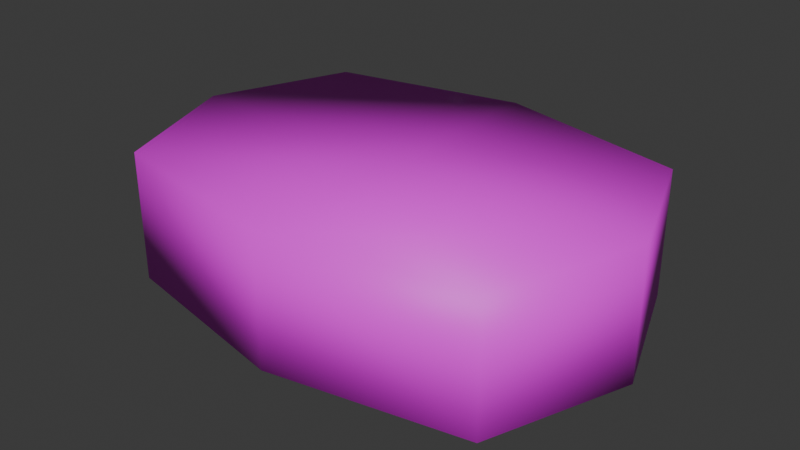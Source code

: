 # Source: WatermelonSliced.blend  (saved by Blender 4.2.66; exported with 4.5.12 LTS)
import bpy
from mathutils import Matrix  # noqa: F401  (used for matrix-valued properties, if any)

bpy.ops.wm.read_factory_settings(use_empty=True)
scene = bpy.context.scene
scene.name = 'Scene'

# ---- collections
col_collection = bpy.data.collections.new('Collection'); scene.collection.children.link(col_collection)

# ---- images (referenced by path relative to the original .blend; pixels are not part of the script)
import os
ASSET_DIR = os.environ.get("B2B_ASSET_DIR", "")  # directory of the original .blend (textures are referenced by path, not embedded)
HERE = os.path.dirname(os.path.abspath(__file__))  # packed textures are extracted next to this script under _unpacked/

def load_image(name, relpath, width, height, colorspace="sRGB"):
    """Load a texture the original file referenced (path relative to the .blend, or extracted next to this script)."""
    p = next((c for c in (os.path.join(HERE, relpath), os.path.join(ASSET_DIR, relpath)) if relpath and os.path.exists(c)), "")
    if p:
        img = bpy.data.images.load(p, check_existing=True)
        img.name = name
    else:  # same state as the original file: an image datablock whose file is absent (Cycles renders it pink)
        img = bpy.data.images.new(name, width, height)
        img.source = "FILE"
        img.filepath = "//" + (relpath or name)
    img.colorspace_settings.name = colorspace
    return img
img_watermelon01_a_jpg = load_image('Watermelon01_a.jpg', 'Watermelon01_a.jpg', 1024, 1024, 'sRGB')

# ---- materials (node trees are filled in below, after node groups)
mat_watermelon = bpy.data.materials.new('Watermelon')
mat_watermelon.alpha_threshold = 0.0
mat_watermelon.roughness = 0.5
mat_watermelon.line_color = (0.0, 0.0, 0.0, 1.0)

# ---- material node trees
mat_watermelon.use_nodes = True; mat_watermelon.node_tree.nodes.clear()
_N = mat_watermelon.node_tree.nodes; _L = mat_watermelon.node_tree.links
n0 = _N.new('ShaderNodeOutputMaterial'); n0.name = 'Material Output'; n0.location = (300, 300)
n1 = _N.new('ShaderNodeBsdfPrincipled'); n1.name = 'Principled BSDF'; n1.location = (10, 300)
n1.inputs[3].default_value = 1.45
n2 = _N.new('ShaderNodeTexImage'); n2.name = 'Image Texture'; n2.location = (-280, 280)
n2.image = img_watermelon01_a_jpg
_L.new(n1.outputs[0], n0.inputs[0])
_L.new(n2.outputs[0], n1.inputs[0])
n0.is_active_output = True

# ---- world
world_world = bpy.data.worlds.new('World'); scene.world = world_world
world_world.use_nodes = True; world_world.node_tree.nodes.clear()
_N = world_world.node_tree.nodes; _L = world_world.node_tree.links
n0 = _N.new('ShaderNodeOutputWorld'); n0.name = 'World Output'; n0.location = (300, 300)
n1 = _N.new('ShaderNodeBackground'); n1.name = 'Background'; n1.location = (10, 300)
n1.inputs[0].default_value = (0.05088, 0.05088, 0.05088, 1.0)
_L.new(n1.outputs[0], n0.inputs[0])
n0.is_active_output = True
world_world.color = (0.05088, 0.05088, 0.05088)
world_world.sun_shadow_jitter_overblur = 0.0

# ---- meshes
me_cube = bpy.data.meshes.new('Cube')
me_cube.from_pydata([(-0.06186, -0.04516, -0.02084), (-0.06186, -0.04516, 0.02069), (-0.06186, 0.04516, -0.02084), (-0.06186, 0.04516, 0.02069), (0.06186, -0.04516, -0.02146), (0.06186, -0.04516, 0.01976), (0.06186, 0.04516, -0.02146), (0.06186, 0.04516, 0.01976), (-4.897e-09, 0.05755, -0.021), (-4.897e-09, 0.05755, 0.02085), (-4.897e-09, -0.05755, -0.021), (-4.897e-09, -0.05755, 0.02085), (-0.07884, 0.0, -0.021), (-0.07884, 0.0, 0.02085), (0.07884, 0.0, -0.021), (0.07884, 0.0, 0.02085), (8.765e-11, 0.0, 0.02069), (8.765e-11, 0.0, -0.02146)], [], [(12, 13, 3, 2), (8, 9, 7, 6), (14, 15, 5, 4), (10, 11, 1, 0), (17, 14, 4, 10), (16, 13, 1, 11), (15, 16, 11, 5), (12, 17, 10, 0), (4, 5, 11, 10), (2, 3, 9, 8), (2, 8, 17, 12), (7, 9, 16, 15), (9, 3, 13, 16), (8, 6, 14, 17), (6, 7, 15, 14), (0, 1, 13, 12)])
me_cube.polygons.foreach_set('use_smooth', [True] * 16)
_uv = me_cube.uv_layers.new(name='UVMap')
_uv.uv.foreach_set('vector', [0.8183, 0.5445, 0.9307, 0.6292, 0.827, 0.8223, 0.7867, 0.6369, 0.7323, 0.6351, 0.7017, 0.8167, 0.5886, 0.6842, 0.6895, 0.5711, 0.681, 0.4706, 0.5691, 0.4282, 0.6334, 0.1613, 0.7061, 0.3862, 0.764, 0.3723, 0.8083, 0.1281, 0.9307, 0.3413, 0.8135, 0.433, 0.7396, 0.5062, 0.6817, 0.8837, 0.529, 0.718, 0.5304, 0.4371, 0.7356, 0.5123, 0.5409, 0.6388, 0.5754, 0.3412, 0.6916, 0.1648, 0.932, 0.4093, 0.7356, 0.5123, 0.6916, 0.1648, 0.8363, 0.1412, 0.8171, 0.1066, 0.7396, 0.5062, 0.5304, 0.4371, 0.6358, 0.1754, 0.7061, 0.3862, 0.6334, 0.1613, 0.8083, 0.1281, 0.764, 0.3723, 0.7867, 0.6369, 0.827, 0.8223, 0.7017, 0.8167, 0.7323, 0.6351, 0.9501, 0.3042, 0.9265, 0.6024, 0.7396, 0.5062, 0.8171, 0.1066, 0.8991, 0.6482, 0.7717, 0.8305, 0.7356, 0.5123, 0.932, 0.4093, 0.7717, 0.8305, 0.6475, 0.8392, 0.5409, 0.6388, 0.7356, 0.5123, 0.9265, 0.6024, 0.8434, 0.8247, 0.6817, 0.8837, 0.7396, 0.5062, 0.6895, 0.5711, 0.5886, 0.6842, 0.5691, 0.4282, 0.681, 0.4706, 0.8135, 0.433, 0.9307, 0.3413, 0.9307, 0.6292, 0.8183, 0.5445])
me_cube.materials.append(mat_watermelon)
me_cube.update()

# ---- objects
ob_cube_001 = bpy.data.objects.new('Cube.001', me_cube)

# ---- transforms, parenting, visibility, modifiers, constraints
ob_cube_001.location = (0.0012, 0.0, 0.0)

# ---- collection membership
col_collection.objects.link(ob_cube_001)

# ---- scene / render settings (as saved in the file)
scene.frame_start = 1; scene.frame_end = 250; scene.frame_set(1)
scene.render.engine = 'BLENDER_EEVEE_NEXT'
bpy.context.view_layer.update()

# ---- added for rendering (the .blend has no active camera and no usable light): camera, sun
cam_auto = bpy.data.cameras.new('AutoCamera')
cam_auto.lens = 50.0
cam_auto.sensor_width = 36.0
cam_auto.clip_end = 1000.0
ob_auto_camera = bpy.data.objects.new('AutoCamera', cam_auto)
scene.collection.objects.link(ob_auto_camera)
ob_auto_camera.location = (0.186245, -0.222054, 0.147728)
ob_auto_camera.rotation_euler = (1.09748, -7.21219e-08, 0.694738)
scene.camera = ob_auto_camera
light_auto_sun = bpy.data.lights.new('AutoSun', 'SUN')
light_auto_sun.energy = 3.0
light_auto_sun.angle = 0.0523599
ob_auto_sun = bpy.data.objects.new('AutoSun', light_auto_sun)
scene.collection.objects.link(ob_auto_sun)
ob_auto_sun.rotation_euler = (0.872665, 0.174533, 0.523599)
bpy.context.view_layer.update()
